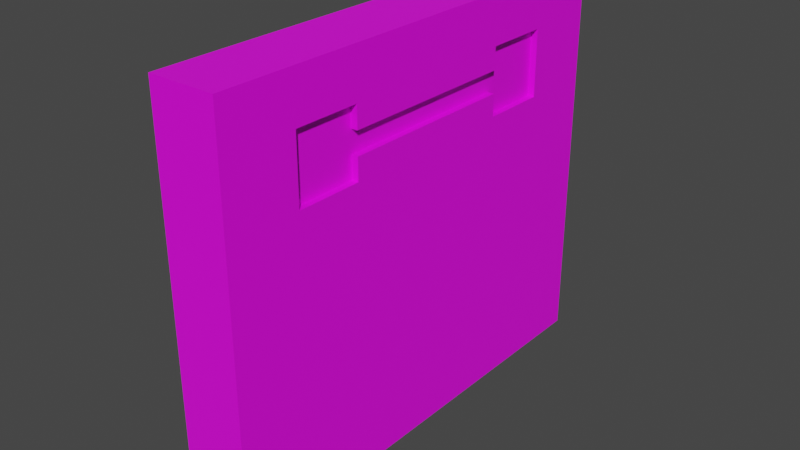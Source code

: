 # Source: Ruins_1.blend  (saved by Blender 3.3.6; exported with 4.5.12 LTS)
import bpy
from mathutils import Matrix  # noqa: F401  (used for matrix-valued properties, if any)

bpy.ops.wm.read_factory_settings(use_empty=True)
scene = bpy.context.scene
scene.name = 'Scene'

# ---- collections
col_collection = bpy.data.collections.new('Collection'); scene.collection.children.link(col_collection)

# ---- images (referenced by path relative to the original .blend; pixels are not part of the script)
import os
ASSET_DIR = os.environ.get("B2B_ASSET_DIR", "")  # directory of the original .blend (textures are referenced by path, not embedded)
HERE = os.path.dirname(os.path.abspath(__file__))  # packed textures are extracted next to this script under _unpacked/

def load_image(name, relpath, width, height, colorspace="sRGB"):
    """Load a texture the original file referenced (path relative to the .blend, or extracted next to this script)."""
    p = next((c for c in (os.path.join(HERE, relpath), os.path.join(ASSET_DIR, relpath)) if relpath and os.path.exists(c)), "")
    if p:
        img = bpy.data.images.load(p, check_existing=True)
        img.name = name
    else:  # same state as the original file: an image datablock whose file is absent (Cycles renders it pink)
        img = bpy.data.images.new(name, width, height)
        img.source = "FILE"
        img.filepath = "//" + (relpath or name)
    img.colorspace_settings.name = colorspace
    return img
img_ruins_1_png = load_image('Ruins_1.png', 'Ruins_1.png', 1024, 1024, 'sRGB')

# ---- materials (node trees are filled in below, after node groups)
mat_material = bpy.data.materials.new('Material')
mat_material.alpha_threshold = 0.0
mat_material.use_transparent_shadow = False
mat_material.roughness = 0.5
mat_material.line_color = (0.0, 0.0, 0.0, 1.0)

# ---- material node trees
mat_material.use_nodes = True; mat_material.node_tree.nodes.clear()
_N = mat_material.node_tree.nodes; _L = mat_material.node_tree.links
n0 = _N.new('ShaderNodeOutputMaterial'); n0.name = 'Material Output'; n0.location = (300, 300)
n1 = _N.new('ShaderNodeBsdfPrincipled'); n1.name = 'Principled BSDF'; n1.location = (10, 300)
n1.distribution = 'GGX'
n1.subsurface_method = 'RANDOM_WALK_SKIN'
n1.inputs[3].default_value = 1.45
n1.inputs[27].default_value = (0.0, 0.0, 0.0, 1.0)
n1.inputs[28].default_value = 1.0
n2 = _N.new('ShaderNodeTexImage'); n2.name = 'Image Texture'; n2.location = (-299, 129)
n2.image = img_ruins_1_png
n2.interpolation = 'Closest'
_L.new(n1.outputs[0], n0.inputs[0])
_L.new(n2.outputs[0], n1.inputs[0])
n0.is_active_output = True

# ---- world
world_world = bpy.data.worlds.new('World'); scene.world = world_world
world_world.use_nodes = True; world_world.node_tree.nodes.clear()
_N = world_world.node_tree.nodes; _L = world_world.node_tree.links
n0 = _N.new('ShaderNodeOutputWorld'); n0.name = 'World Output'; n0.location = (300, 300)
n1 = _N.new('ShaderNodeBackground'); n1.name = 'Background'; n1.location = (10, 300)
n1.inputs[0].default_value = (0.05088, 0.05088, 0.05088, 1.0)
_L.new(n1.outputs[0], n0.inputs[0])
n0.is_active_output = True
world_world.color = (0.05088, 0.05088, 0.05088)
world_world.use_sun_shadow = False
world_world.sun_shadow_jitter_overblur = 0.0

# ---- meshes
me_cube = bpy.data.meshes.new('Cube')
me_cube.from_pydata([(1.0, 7.0, 11.0), (1.0, 7.0, -1.0), (1.0, -7.0, 11.0), (1.0, -7.0, -1.0), (-1.0, 7.0, 11.0), (-1.0, 7.0, -1.0), (-1.0, -7.0, 11.0), (-1.0, -7.0, -1.0), (1.0, 7.0, 5.6), (-1.0, -7.0, 5.6), (1.0, -7.0, 5.6), (-1.0, 7.0, 5.6), (-1.0, 0.0, -1.0), (1.0, 0.0, 11.0), (-1.0, 0.0, 11.0), (1.0, 0.0, -1.0), (-1.0, 0.0, 5.6), (-1.0, -6.0, -1.0), (1.0, -6.0, 11.0), (-1.0, -6.0, 11.0), (1.0, -6.0, -1.0), (-1.0, -6.0, 5.6), (-1.0, 6.0, 11.0), (1.0, 6.0, -1.0), (-1.0, 6.0, 5.6), (-1.0, 6.0, -1.0), (1.0, 6.0, 11.0), (-1.0, 1.0, -1.0), (1.0, 1.0, 11.0), (-1.0, 1.0, 11.0), (1.0, 1.0, -1.0), (-1.0, 1.0, 5.6), (-1.0, -1.0, 11.0), (1.0, -1.0, -1.0), (-1.0, -1.0, 5.6), (-1.0, -1.0, -1.0), (1.0, -1.0, 11.0), (-1.0, -2.75, -1.0), (1.0, -2.75, 11.0), (-1.0, -2.75, 11.0), (1.0, -2.75, -1.0), (-1.0, -2.75, 5.6), (-1.0, -4.75, -1.0), (1.0, -4.75, 11.0), (-1.0, -4.75, 11.0), (1.0, -4.75, -1.0), (-1.0, -4.75, 5.6), (-1.0, 4.75, 11.0), (1.0, 4.75, -1.0), (-1.0, 4.75, 5.6), (-1.0, 4.75, -1.0), (1.0, 4.75, 11.0), (-1.0, 2.754, -1.0), (1.0, 2.754, 11.0), (-1.0, 2.754, 11.0), (1.0, 2.754, -1.0), (-1.0, 2.754, 5.6), (-1.0, -7.0, 9.55), (1.0, 7.0, 9.55), (1.0, -7.0, 9.55), (-1.0, 7.0, 9.55), (-1.0, 0.0, 9.55), (-1.0, -6.0, 9.55), (-1.0, 6.0, 9.55), (-1.0, 1.0, 9.55), (-1.0, -1.0, 9.55), (-1.0, -2.75, 9.55), (1.0, -2.75, 9.55), (-1.0, -4.75, 9.55), (1.0, -4.75, 9.55), (1.0, 4.75, 9.55), (-1.0, 4.75, 9.55), (-1.0, 2.754, 9.55), (1.0, 2.754, 9.55), (1.0, 7.0, 7.555), (1.0, -7.0, 7.555), (-1.0, 7.0, 7.555), (-1.0, 0.0, 7.555), (-1.0, -6.0, 7.555), (-1.0, 6.0, 7.555), (-1.0, 1.0, 7.555), (-1.0, -1.0, 7.555), (-1.0, -2.75, 7.555), (1.0, -2.75, 7.555), (-1.0, -4.75, 7.555), (1.0, -4.75, 7.555), (1.0, 4.75, 7.555), (-1.0, 4.75, 7.555), (-1.0, 2.754, 7.555), (1.0, 2.754, 7.555), (-1.0, -7.0, 7.555), (1.0, 7.0, 11.0), (1.0, 7.0, -1.0), (1.0, -7.0, 11.0), (1.0, -7.0, -1.0), (1.0, 7.0, 5.6), (1.0, -7.0, 5.6), (1.0, 0.0, 11.0), (1.0, 0.0, -1.0), (1.0, 0.0, 5.6), (1.0, -6.0, 11.0), (1.0, -6.0, 5.6), (1.0, -6.0, -1.0), (1.0, 6.0, -1.0), (1.0, 6.0, 11.0), (1.0, 6.0, 5.6), (1.0, 1.0, 11.0), (1.0, 1.0, 5.6), (1.0, 1.0, -1.0), (1.0, -1.0, -1.0), (1.0, -1.0, 11.0), (1.0, -1.0, 5.6), (1.0, -2.75, 11.0), (1.0, -2.75, 5.6), (1.0, -2.75, -1.0), (1.0, -4.75, 11.0), (1.0, -4.75, 5.6), (1.0, -4.75, -1.0), (1.0, 4.75, -1.0), (1.0, 4.75, 11.0), (1.0, 4.75, 5.6), (1.0, 2.754, 11.0), (1.0, 2.754, 5.6), (1.0, 2.754, -1.0), (1.0, 7.0, 9.55), (1.0, -7.0, 9.55), (1.0, 0.0, 9.55), (1.0, -6.0, 9.55), (1.0, 6.0, 9.55), (1.0, 1.0, 9.55), (1.0, -1.0, 9.55), (1.0, -2.75, 9.55), (1.0, -4.75, 9.55), (1.0, 4.75, 9.55), (1.0, 2.754, 9.55), (1.0, 7.0, 7.555), (1.0, -7.0, 7.555), (1.0, 0.0, 7.555), (1.0, -6.0, 7.555), (1.0, 6.0, 7.555), (1.0, 1.0, 7.555), (1.0, -1.0, 7.555), (1.0, -2.75, 7.555), (1.0, -4.75, 7.555), (1.0, 4.75, 7.555), (1.0, 2.754, 7.555), (1.0, 0.0, 8.885), (1.0, 0.0, 8.22), (1.0, 1.0, 8.885), (1.0, 1.0, 8.22), (1.0, -1.0, 8.885), (1.0, -1.0, 8.22), (1.0, -2.75, 8.885), (1.0, -2.75, 8.22), (1.0, 2.754, 8.885), (1.0, 2.754, 8.22), (0.7969, 4.75, 9.55), (0.7969, 2.754, 9.55), (0.7969, -2.75, 9.55), (0.7969, -4.75, 9.55), (0.7969, -2.75, 7.555), (0.7969, -4.75, 7.555), (0.7969, 4.75, 7.555), (0.7969, 2.754, 7.555), (0.7969, 0.0, 8.552), (0.7969, 0.0, 8.22), (0.7969, 1.0, 8.552), (0.7969, 1.0, 8.22), (0.7969, -1.0, 8.552), (0.7969, -1.0, 8.22), (0.7969, -2.75, 8.552), (0.7969, -2.75, 8.22), (0.7969, 2.754, 8.552), (0.7969, 2.754, 8.22), (0.7969, 1.0, 8.885), (0.7969, 0.0, 8.885), (0.7969, 2.754, 8.885), (0.7969, -1.0, 8.885), (0.7969, -2.75, 8.885), (1.0, 0.0, 8.951), (1.0, 1.0, 8.951), (1.0, -1.0, 8.951), (1.0, -2.75, 8.951), (1.0, 2.754, 8.951), (1.0, 0.0, 8.154), (1.0, 1.0, 8.154), (1.0, -1.0, 8.154), (1.0, -2.75, 8.154), (1.0, 2.754, 8.154), (1.0, 7.0, 10.95), (1.0, -7.0, 10.95), (1.0, 0.0, 10.95), (1.0, -6.0, 10.95), (1.0, 6.0, 10.95), (1.0, 1.0, 10.95), (1.0, -1.0, 10.95), (1.0, -2.75, 10.95), (1.0, -4.75, 10.95), (1.0, 4.75, 10.95), (1.0, 2.754, 10.95), (-1.0, -7.0, 10.95), (1.0, 7.0, 10.95), (1.0, -7.0, 10.95), (-1.0, 7.0, 10.95), (-1.0, 2.933e-07, 10.95), (-1.0, -6.0, 10.95), (-1.0, 6.0, 10.95), (-1.0, 1.0, 10.95), (-1.0, -1.0, 10.95), (-1.0, -2.75, 10.95), (-1.0, -4.75, 10.95), (-1.0, 4.75, 10.95), (-1.0, 2.754, 10.95)], [], [(18, 19, 6, 2), (202, 2, 6, 200), (206, 22, 4, 203), (17, 20, 3, 7), (203, 4, 0, 201), (5, 11, 8, 1), (25, 24, 11, 5), (3, 10, 9, 7), (35, 34, 16, 12), (27, 30, 15, 12), (208, 32, 14, 204), (28, 29, 14, 13), (200, 6, 19, 205), (7, 9, 21, 17), (42, 45, 20, 17), (43, 44, 19, 18), (0, 4, 22, 26), (5, 1, 23, 25), (50, 49, 24, 25), (211, 47, 22, 206), (204, 14, 29, 207), (12, 16, 31, 27), (53, 54, 29, 28), (52, 55, 30, 27), (13, 14, 32, 36), (12, 15, 33, 35), (209, 39, 32, 208), (37, 41, 34, 35), (42, 46, 41, 37), (210, 44, 39, 209), (36, 32, 39, 38), (35, 33, 40, 37), (205, 19, 44, 210), (17, 21, 46, 42), (38, 39, 44, 43), (37, 40, 45, 42), (25, 23, 48, 50), (26, 22, 47, 51), (212, 54, 47, 211), (52, 56, 49, 50), (27, 31, 56, 52), (207, 29, 54, 212), (50, 48, 55, 52), (51, 47, 54, 53), (173, 155, 89, 163), (80, 64, 72, 88), (88, 72, 71, 87), (70, 73, 157, 156), (78, 62, 68, 84), (84, 68, 66, 82), (82, 66, 65, 81), (77, 61, 64, 80), (87, 71, 63, 79), (90, 57, 62, 78), (81, 65, 61, 77), (76, 60, 58, 74), (79, 63, 60, 76), (75, 59, 57, 90), (10, 75, 90, 9), (24, 79, 76, 11), (11, 76, 74, 8), (34, 81, 77, 16), (9, 90, 78, 21), (49, 87, 79, 24), (16, 77, 80, 31), (41, 82, 81, 34), (46, 84, 82, 41), (21, 78, 84, 46), (56, 88, 87, 49), (31, 80, 88, 56), (192, 100, 93, 190), (102, 101, 96, 94), (108, 107, 99, 98), (194, 106, 97, 191), (117, 116, 101, 102), (197, 115, 100, 192), (189, 91, 104, 193), (92, 95, 105, 103), (199, 121, 106, 194), (123, 122, 107, 108), (191, 97, 110, 195), (98, 99, 111, 109), (195, 110, 112, 196), (109, 111, 113, 114), (196, 112, 115, 197), (114, 113, 116, 117), (103, 105, 120, 118), (193, 104, 119, 198), (118, 120, 122, 123), (198, 119, 121, 199), (139, 128, 133, 144), (181, 130, 131, 182), (179, 126, 130, 181), (183, 134, 129, 180), (135, 124, 128, 139), (143, 132, 127, 138), (180, 129, 126, 179), (138, 127, 125, 136), (101, 138, 136, 96), (107, 140, 137, 99), (116, 143, 138, 101), (95, 135, 139, 105), (122, 145, 140, 107), (99, 137, 141, 111), (111, 141, 142, 113), (113, 142, 143, 116), (105, 139, 144, 120), (120, 144, 145, 122), (185, 149, 147, 184), (89, 86, 162, 163), (188, 155, 149, 185), (153, 151, 169, 171), (184, 147, 151, 186), (186, 151, 153, 187), (146, 150, 177, 175), (157, 73, 154, 176), (67, 158, 178, 152), (151, 147, 165, 169), (160, 83, 153, 171), (162, 156, 157, 163), (160, 158, 159, 161), (166, 174, 175, 164), (172, 176, 174, 166), (164, 175, 177, 168), (168, 177, 178, 170), (169, 168, 170, 171), (165, 164, 168, 169), (173, 172, 166, 167), (167, 166, 164, 165), (150, 152, 178, 177), (147, 149, 167, 165), (148, 146, 175, 174), (69, 85, 161, 159), (67, 69, 159, 158), (149, 155, 173, 167), (86, 70, 156, 162), (154, 148, 174, 176), (85, 83, 160, 161), (148, 180, 179, 146), (154, 183, 180, 148), (146, 179, 181, 150), (150, 181, 182, 152), (141, 186, 187, 142), (137, 184, 186, 141), (145, 188, 185, 140), (140, 185, 184, 137), (133, 198, 199, 134), (128, 193, 198, 133), (131, 196, 197, 132), (130, 195, 196, 131), (126, 191, 195, 130), (134, 199, 194, 129), (124, 189, 193, 128), (132, 197, 192, 127), (129, 194, 191, 126), (127, 192, 190, 125), (64, 207, 212, 72), (72, 212, 211, 71), (62, 205, 210, 68), (68, 210, 209, 66), (66, 209, 208, 65), (61, 204, 207, 64), (71, 211, 206, 63), (57, 200, 205, 62), (65, 208, 204, 61), (60, 203, 201, 58), (63, 206, 203, 60), (59, 202, 200, 57)])
_uv = me_cube.uv_layers.new(name='UVMap')
_uv.uv.foreach_set('vector', [0.501, 0.5075, 0.501, 0.5075, 0.501, 0.5075, 0.501, 0.5075, 0.622, 0.9183, 0.622, 0.9183, 0.622, 0.9183, 0.622, 0.9183, 0.622, 0.9183, 0.622, 0.9183, 0.622, 0.9183, 0.622, 0.9183, 0.4879, 0.9592, 0.4879, 0.9592, 0.4879, 0.9592, 0.4879, 0.9592, 0.622, 0.9183, 0.622, 0.9183, 0.622, 0.9183, 0.622, 0.9183, 0.07984, 0.505, 0.07984, 0.7762, 0.002621, 0.7762, 0.002621, 0.505, 0.07544, 0.503, 0.07544, 0.7734, 0.004108, 0.7734, 0.004108, 0.503, 0.9989, 0.501, 0.9989, 0.7746, 0.9217, 0.7746, 0.9217, 0.501, 0.5748, 0.503, 0.5748, 0.7734, 0.5034, 0.7734, 0.5034, 0.503, 0.4879, 0.9592, 0.4879, 0.9592, 0.4879, 0.9592, 0.4879, 0.9592, 0.622, 0.9183, 0.622, 0.9183, 0.622, 0.9183, 0.622, 0.9183, 0.501, 0.5075, 0.501, 0.5075, 0.501, 0.5075, 0.501, 0.5075, 0.622, 0.9183, 0.622, 0.9183, 0.622, 0.9183, 0.622, 0.9183, 1.003, 0.503, 1.003, 0.7734, 0.9314, 0.7734, 0.9314, 0.503, 0.4879, 0.9592, 0.4879, 0.9592, 0.4879, 0.9592, 0.4879, 0.9592, 0.501, 0.5075, 0.501, 0.5075, 0.501, 0.5075, 0.501, 0.5075, 0.501, 0.5075, 0.501, 0.5075, 0.501, 0.5075, 0.501, 0.5075, 0.4879, 0.9592, 0.4879, 0.9592, 0.4879, 0.9592, 0.4879, 0.9592, 0.1646, 0.503, 0.1646, 0.7734, 0.07544, 0.7734, 0.07544, 0.503, 0.622, 0.9183, 0.622, 0.9183, 0.622, 0.9183, 0.622, 0.9183, 0.622, 0.9183, 0.622, 0.9183, 0.622, 0.9183, 0.622, 0.9183, 0.5034, 0.503, 0.5034, 0.7734, 0.4321, 0.7734, 0.4321, 0.503, 0.501, 0.5075, 0.501, 0.5075, 0.501, 0.5075, 0.501, 0.5075, 0.4879, 0.9592, 0.4879, 0.9592, 0.4879, 0.9592, 0.4879, 0.9592, 0.501, 0.5075, 0.501, 0.5075, 0.501, 0.5075, 0.501, 0.5075, 0.4879, 0.9592, 0.4879, 0.9592, 0.4879, 0.9592, 0.4879, 0.9592, 0.622, 0.9183, 0.622, 0.9183, 0.622, 0.9183, 0.622, 0.9183, 0.6996, 0.503, 0.6996, 0.7734, 0.5748, 0.7734, 0.5748, 0.503, 0.8423, 0.503, 0.8423, 0.7734, 0.6996, 0.7734, 0.6996, 0.503, 0.622, 0.9183, 0.622, 0.9183, 0.622, 0.9183, 0.622, 0.9183, 0.501, 0.5075, 0.501, 0.5075, 0.501, 0.5075, 0.501, 0.5075, 0.4879, 0.9592, 0.4879, 0.9592, 0.4879, 0.9592, 0.4879, 0.9592, 0.622, 0.9183, 0.622, 0.9183, 0.622, 0.9183, 0.622, 0.9183, 0.9314, 0.503, 0.9314, 0.7734, 0.8423, 0.7734, 0.8423, 0.503, 0.501, 0.5075, 0.501, 0.5075, 0.501, 0.5075, 0.501, 0.5075, 0.4879, 0.9592, 0.4879, 0.9592, 0.4879, 0.9592, 0.4879, 0.9592, 0.4879, 0.9592, 0.4879, 0.9592, 0.4879, 0.9592, 0.4879, 0.9592, 0.501, 0.5075, 0.501, 0.5075, 0.501, 0.5075, 0.501, 0.5075, 0.622, 0.9183, 0.622, 0.9183, 0.622, 0.9183, 0.622, 0.9183, 0.307, 0.503, 0.307, 0.7734, 0.1646, 0.7734, 0.1646, 0.503, 0.4321, 0.503, 0.4321, 0.7734, 0.307, 0.7734, 0.307, 0.503, 0.622, 0.9183, 0.622, 0.9183, 0.622, 0.9183, 0.622, 0.9183, 0.4879, 0.9592, 0.4879, 0.9592, 0.4879, 0.9592, 0.4879, 0.9592, 0.501, 0.5075, 0.501, 0.5075, 0.501, 0.5075, 0.501, 0.5075, 0.002328, 0.6174, 0.002328, 0.6174, 0.002328, 0.6174, 0.002328, 0.6174, 0.4321, 0.8535, 0.4321, 0.9352, 0.307, 0.9352, 0.307, 0.8535, 0.307, 0.8535, 0.307, 0.9352, 0.1646, 0.9352, 0.1646, 0.8535, 0.002328, 0.6174, 0.002328, 0.6174, 0.002328, 0.6174, 0.002328, 0.6174, 0.9314, 0.8535, 0.9314, 0.9352, 0.8423, 0.9352, 0.8423, 0.8535, 0.8423, 0.8535, 0.8423, 0.9352, 0.6996, 0.9352, 0.6996, 0.8535, 0.6996, 0.8535, 0.6996, 0.9352, 0.5748, 0.9352, 0.5748, 0.8535, 0.5034, 0.8535, 0.5034, 0.9352, 0.4321, 0.9352, 0.4321, 0.8535, 0.1646, 0.8535, 0.1646, 0.9352, 0.07544, 0.9352, 0.07544, 0.8535, 1.003, 0.8535, 1.003, 0.9352, 0.9314, 0.9352, 0.9314, 0.8535, 0.5748, 0.8535, 0.5748, 0.9352, 0.5034, 0.9352, 0.5034, 0.8535, 0.07984, 0.8566, 0.07984, 0.9385, 0.002621, 0.9385, 0.002621, 0.8566, 0.07544, 0.8535, 0.07544, 0.9352, 0.004108, 0.9352, 0.004108, 0.8535, 0.9989, 0.8556, 0.9989, 0.9383, 0.9217, 0.9383, 0.9217, 0.8556, 0.9989, 0.7746, 0.9989, 0.8556, 0.9217, 0.8556, 0.9217, 0.7746, 0.07544, 0.7734, 0.07544, 0.8535, 0.004108, 0.8535, 0.004108, 0.7734, 0.07984, 0.7762, 0.07984, 0.8566, 0.002621, 0.8566, 0.002621, 0.7762, 0.5748, 0.7734, 0.5748, 0.8535, 0.5034, 0.8535, 0.5034, 0.7734, 1.003, 0.7734, 1.003, 0.8535, 0.9314, 0.8535, 0.9314, 0.7734, 0.1646, 0.7734, 0.1646, 0.8535, 0.07544, 0.8535, 0.07544, 0.7734, 0.5034, 0.7734, 0.5034, 0.8535, 0.4321, 0.8535, 0.4321, 0.7734, 0.6996, 0.7734, 0.6996, 0.8535, 0.5748, 0.8535, 0.5748, 0.7734, 0.8423, 0.7734, 0.8423, 0.8535, 0.6996, 0.8535, 0.6996, 0.7734, 0.9314, 0.7734, 0.9314, 0.8535, 0.8423, 0.8535, 0.8423, 0.7734, 0.307, 0.7734, 0.307, 0.8535, 0.1646, 0.8535, 0.1646, 0.7734, 0.4321, 0.7734, 0.4321, 0.8535, 0.307, 0.8535, 0.307, 0.7734, 0.609, 0.9077, 0.609, 0.9077, 0.609, 0.9077, 0.609, 0.9077, 0.0722, 0.506, 0.0722, 0.7765, 0.000698, 0.7765, 0.000698, 0.506, 0.5727, 0.506, 0.5727, 0.7765, 0.5012, 0.7765, 0.5012, 0.506, 0.609, 0.9077, 0.609, 0.9077, 0.609, 0.9077, 0.609, 0.9077, 0.1616, 0.506, 0.1616, 0.7765, 0.0722, 0.7765, 0.0722, 0.506, 0.609, 0.9077, 0.609, 0.9077, 0.609, 0.9077, 0.609, 0.9077, 0.609, 0.9077, 0.609, 0.9077, 0.609, 0.9077, 0.609, 0.9077, 1.002, 0.506, 1.002, 0.7765, 0.9302, 0.7765, 0.9302, 0.506, 0.609, 0.9077, 0.609, 0.9077, 0.609, 0.9077, 0.609, 0.9077, 0.6981, 0.506, 0.6981, 0.7765, 0.5727, 0.7765, 0.5727, 0.506, 0.609, 0.9077, 0.609, 0.9077, 0.609, 0.9077, 0.609, 0.9077, 0.5012, 0.506, 0.5012, 0.7765, 0.4297, 0.7765, 0.4297, 0.506, 0.609, 0.9077, 0.609, 0.9077, 0.609, 0.9077, 0.609, 0.9077, 0.4297, 0.506, 0.4297, 0.7765, 0.3046, 0.7765, 0.3046, 0.506, 0.609, 0.9077, 0.609, 0.9077, 0.609, 0.9077, 0.609, 0.9077, 0.3046, 0.506, 0.3046, 0.7765, 0.1616, 0.7765, 0.1616, 0.506, 0.9302, 0.506, 0.9302, 0.7765, 0.8409, 0.7765, 0.8409, 0.506, 0.609, 0.9077, 0.609, 0.9077, 0.609, 0.9077, 0.609, 0.9077, 0.8409, 0.506, 0.8409, 0.7765, 0.6981, 0.7765, 0.6981, 0.506, 0.609, 0.9077, 0.609, 0.9077, 0.609, 0.9077, 0.609, 0.9077, 0.9302, 0.8566, 0.9302, 0.9384, 0.8409, 0.9384, 0.8409, 0.8566, 0.4297, 0.9139, 0.4297, 0.9384, 0.3046, 0.9384, 0.3046, 0.9139, 0.5012, 0.9139, 0.5012, 0.9384, 0.4297, 0.9384, 0.4297, 0.9139, 0.6981, 0.9139, 0.6981, 0.9384, 0.5727, 0.9384, 0.5727, 0.9139, 1.002, 0.8566, 1.002, 0.9384, 0.9302, 0.9384, 0.9302, 0.8566, 0.1616, 0.8566, 0.1616, 0.9384, 0.0722, 0.9384, 0.0722, 0.8566, 0.5727, 0.9139, 0.5727, 0.9384, 0.5012, 0.9384, 0.5012, 0.9139, 0.0722, 0.8566, 0.0722, 0.9384, 0.000698, 0.9384, 0.000698, 0.8566, 0.0722, 0.7765, 0.0722, 0.8566, 0.000698, 0.8566, 0.000698, 0.7765, 0.5727, 0.7765, 0.5727, 0.8566, 0.5012, 0.8566, 0.5012, 0.7765, 0.1616, 0.7765, 0.1616, 0.8566, 0.0722, 0.8566, 0.0722, 0.7765, 1.002, 0.7765, 1.002, 0.8566, 0.9302, 0.8566, 0.9302, 0.7765, 0.6981, 0.7765, 0.6981, 0.8566, 0.5727, 0.8566, 0.5727, 0.7765, 0.5012, 0.7765, 0.5012, 0.8566, 0.4297, 0.8566, 0.4297, 0.7765, 0.4297, 0.7765, 0.4297, 0.8566, 0.3046, 0.8566, 0.3046, 0.7765, 0.3046, 0.7765, 0.3046, 0.8566, 0.1616, 0.8566, 0.1616, 0.7765, 0.9302, 0.7765, 0.9302, 0.8566, 0.8409, 0.8566, 0.8409, 0.7765, 0.8409, 0.7765, 0.8409, 0.8566, 0.6981, 0.8566, 0.6981, 0.7765, 0.4626, 0.7138, 0.4626, 0.7138, 0.4626, 0.7138, 0.4626, 0.7138, 0.002328, 0.6174, 0.002328, 0.6174, 0.002328, 0.6174, 0.002328, 0.6174, 0.4626, 0.7138, 0.4626, 0.7138, 0.4626, 0.7138, 0.4626, 0.7138, 0.002328, 0.6174, 0.002328, 0.6174, 0.002328, 0.6174, 0.002328, 0.6174, 0.4626, 0.7138, 0.4626, 0.7138, 0.4626, 0.7138, 0.4626, 0.7138, 0.4626, 0.7138, 0.4626, 0.7138, 0.4626, 0.7138, 0.4626, 0.7138, 0.002328, 0.6174, 0.002328, 0.6174, 0.002328, 0.6174, 0.002328, 0.6174, 0.002328, 0.6174, 0.002328, 0.6174, 0.002328, 0.6174, 0.002328, 0.6174, 0.002328, 0.6174, 0.002328, 0.6174, 0.002328, 0.6174, 0.002328, 0.6174, 0.002328, 0.6174, 0.002328, 0.6174, 0.002328, 0.6174, 0.002328, 0.6174, 0.002328, 0.6174, 0.002328, 0.6174, 0.002328, 0.6174, 0.002328, 0.6174, 0.4926, -7.519e-05, 0.4926, 0.4996, 4.995e-05, 0.4996, 5.007e-05, -7.507e-05, 0.0001, 0.4999, 0.0001002, 0.0001, 0.4919, 0.0001, 0.4919, 0.4999, 0.8227, 0.4852, 0.8227, 0.4988, 0.7512, 0.4988, 0.7512, 0.4852, 0.9481, 0.4852, 0.9481, 0.4988, 0.8227, 0.4988, 0.8227, 0.4852, 0.7512, 0.4852, 0.7512, 0.4988, 0.6797, 0.4988, 0.6797, 0.4852, 0.6797, 0.4852, 0.6797, 0.4988, 0.5546, 0.4988, 0.5546, 0.4852, 0.8386, 0.4993, 0.8386, 0.4856, 0.9638, 0.4856, 0.9638, 0.4993, 0.7671, 0.4993, 0.7671, 0.4856, 0.8386, 0.4856, 0.8386, 0.4993, 0.5702, 0.4993, 0.5702, 0.4856, 0.6956, 0.4856, 0.6956, 0.4993, 0.6956, 0.4993, 0.6956, 0.4856, 0.7671, 0.4856, 0.7671, 0.4993, 0.002328, 0.6174, 0.002328, 0.6174, 0.002328, 0.6174, 0.002328, 0.6174, 0.002328, 0.6174, 0.002328, 0.6174, 0.002328, 0.6174, 0.002328, 0.6174, 0.002328, 0.6174, 0.002328, 0.6174, 0.002328, 0.6174, 0.002328, 0.6174, 0.002328, 0.6174, 0.002328, 0.6174, 0.002328, 0.6174, 0.002328, 0.6174, 0.002328, 0.6174, 0.002328, 0.6174, 0.002328, 0.6174, 0.002328, 0.6174, 0.002328, 0.6174, 0.002328, 0.6174, 0.002328, 0.6174, 0.002328, 0.6174, 0.002328, 0.6174, 0.002328, 0.6174, 0.002328, 0.6174, 0.002328, 0.6174, 0.002328, 0.6174, 0.002328, 0.6174, 0.002328, 0.6174, 0.002328, 0.6174, 0.002328, 0.6174, 0.002328, 0.6174, 0.002328, 0.6174, 0.002328, 0.6174, 0.4626, 0.7138, 0.4626, 0.7138, 0.4626, 0.7138, 0.4626, 0.7138, 0.4626, 0.7138, 0.4626, 0.7138, 0.4626, 0.7138, 0.4626, 0.7138, 0.4626, 0.7138, 0.4626, 0.7138, 0.4626, 0.7138, 0.4626, 0.7138, 0.4626, 0.7138, 0.4626, 0.7138, 0.4626, 0.7138, 0.4626, 0.7138, 0.4297, 0.8566, 0.4297, 0.8812, 0.3046, 0.8812, 0.3046, 0.8566, 0.5012, 0.8566, 0.5012, 0.8812, 0.4297, 0.8812, 0.4297, 0.8566, 0.6981, 0.8566, 0.6981, 0.8812, 0.5727, 0.8812, 0.5727, 0.8566, 0.5727, 0.8566, 0.5727, 0.8812, 0.5012, 0.8812, 0.5012, 0.8566, 0.8409, 0.9384, 0.8409, 0.9959, 0.6981, 0.9959, 0.6981, 0.9384, 0.9302, 0.9384, 0.9302, 0.9959, 0.8409, 0.9959, 0.8409, 0.9384, 0.3046, 0.9384, 0.3046, 0.9959, 0.1616, 0.9959, 0.1616, 0.9384, 0.4297, 0.9384, 0.4297, 0.9959, 0.3046, 0.9959, 0.3046, 0.9384, 0.5012, 0.9384, 0.5012, 0.9959, 0.4297, 0.9959, 0.4297, 0.9384, 0.6981, 0.9384, 0.6981, 0.9959, 0.5727, 0.9959, 0.5727, 0.9384, 1.002, 0.9384, 1.002, 0.9959, 0.9302, 0.9959, 0.9302, 0.9384, 0.1616, 0.9384, 0.1616, 0.9959, 0.0722, 0.9959, 0.0722, 0.9384, 0.5727, 0.9384, 0.5727, 0.9959, 0.5012, 0.9959, 0.5012, 0.9384, 0.0722, 0.9384, 0.0722, 0.9959, 0.000698, 0.9959, 0.000698, 0.9384, 0.4321, 0.9352, 0.4321, 0.9917, 0.307, 0.9917, 0.307, 0.9352, 0.307, 0.9352, 0.307, 0.9917, 0.1646, 0.9917, 0.1646, 0.9352, 0.9314, 0.9352, 0.9314, 0.9917, 0.8423, 0.9917, 0.8423, 0.9352, 0.8423, 0.9352, 0.8423, 0.9917, 0.6996, 0.9917, 0.6996, 0.9352, 0.6996, 0.9352, 0.6996, 0.9917, 0.5748, 0.9917, 0.5748, 0.9352, 0.5034, 0.9352, 0.5034, 0.9917, 0.4321, 0.9917, 0.4321, 0.9352, 0.1646, 0.9352, 0.1646, 0.9917, 0.07544, 0.9917, 0.07544, 0.9352, 1.003, 0.9352, 1.003, 0.9917, 0.9314, 0.9917, 0.9314, 0.9352, 0.5748, 0.9352, 0.5748, 0.9917, 0.5034, 0.9917, 0.5034, 0.9352, 0.07984, 0.9385, 0.07984, 0.9951, 0.002621, 0.9951, 0.002621, 0.9385, 0.07544, 0.9352, 0.07544, 0.9917, 0.004108, 0.9917, 0.004108, 0.9352, 0.9989, 0.9383, 0.9989, 0.9954, 0.9217, 0.9954, 0.9217, 0.9383])
me_cube.materials.append(mat_material)
me_cube.use_mirror_vertex_groups = False
me_cube.update()

# ---- objects
ob_ruins_1 = bpy.data.objects.new('Ruins_1', me_cube)

# ---- transforms, parenting, visibility, modifiers, constraints
ob_ruins_1.location = (0.0, 0.0, 0.0)
ob_ruins_1.lock_rotations_4d = False
ob_ruins_1.empty_display_type = 'ARROWS'
ob_ruins_1.lineart.crease_threshold = 0.0

# ---- collection membership
col_collection.objects.link(ob_ruins_1)

# ---- scene / render settings (as saved in the file)
scene.frame_start = 1; scene.frame_end = 250; scene.frame_set(1)
scene.render.engine = 'BLENDER_EEVEE_NEXT'
scene.cycles.sampling_pattern = 'TABULATED_SOBOL'
scene.cycles.use_light_tree = False
scene.view_settings.view_transform = 'Filmic'
bpy.context.view_layer.update()

# ---- added for rendering (the .blend has no active camera and no usable light): camera, sun
cam_auto = bpy.data.cameras.new('AutoCamera')
cam_auto.lens = 50.0
cam_auto.sensor_width = 36.0
cam_auto.clip_end = 1000.0
ob_auto_camera = bpy.data.objects.new('AutoCamera', cam_auto)
scene.collection.objects.link(ob_auto_camera)
ob_auto_camera.location = (17.1604, -20.5924, 18.7283)
ob_auto_camera.rotation_euler = (1.09748, -7.21219e-08, 0.694738)
scene.camera = ob_auto_camera
light_auto_sun = bpy.data.lights.new('AutoSun', 'SUN')
light_auto_sun.energy = 3.0
light_auto_sun.angle = 0.0523599
ob_auto_sun = bpy.data.objects.new('AutoSun', light_auto_sun)
scene.collection.objects.link(ob_auto_sun)
ob_auto_sun.rotation_euler = (0.872665, 0.174533, 0.523599)
bpy.context.view_layer.update()
